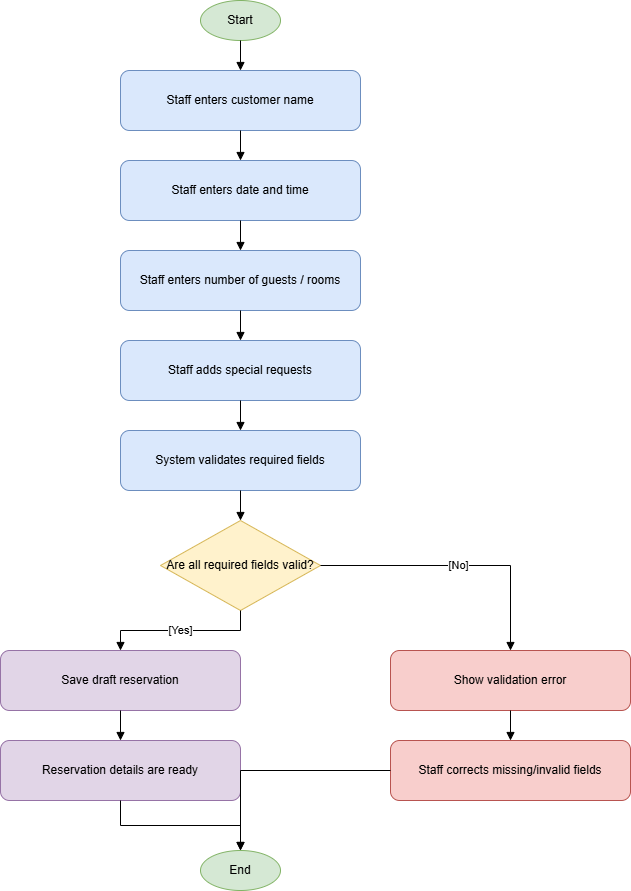

The diagram above was exported from draw.io. Its source (the exported page's mxGraphModel, read from the mxfile embedded in the PNG):
<mxGraphModel grid="1" page="1" gridSize="10" guides="1" tooltips="1" connect="1" arrows="1" fold="1" pageScale="1" pageWidth="850" pageHeight="1100" math="0" shadow="0">
  <root>
    <mxCell id="0" />
    <mxCell id="1" parent="0" />
    <mxCell id="n2" parent="1" style="ellipse;whiteSpace=wrap;html=1;fillColor=#d5e8d4;strokeColor=#82b366;" value="Start" vertex="1">
      <mxGeometry height="40" width="80" x="310" y="20" as="geometry" />
    </mxCell>
    <mxCell id="n3" parent="1" style="rounded=1;whiteSpace=wrap;html=1;fillColor=#dae8fc;strokeColor=#6c8ebf;" value="Staff enters customer name" vertex="1">
      <mxGeometry height="60" width="240" x="230" y="90" as="geometry" />
    </mxCell>
    <mxCell id="e4" edge="1" parent="1" source="n2" style="edgeStyle=orthogonalEdgeStyle;rounded=0;orthogonalLoop=1;jettySize=auto;html=1;endArrow=block;endFill=1;" target="n3" value="">
      <mxGeometry relative="1" as="geometry" />
    </mxCell>
    <mxCell id="n5" parent="1" style="rounded=1;whiteSpace=wrap;html=1;fillColor=#dae8fc;strokeColor=#6c8ebf;" value="Staff enters date and time" vertex="1">
      <mxGeometry height="60" width="240" x="230" y="180" as="geometry" />
    </mxCell>
    <mxCell id="e6" edge="1" parent="1" source="n3" style="edgeStyle=orthogonalEdgeStyle;rounded=0;orthogonalLoop=1;jettySize=auto;html=1;endArrow=block;endFill=1;" target="n5" value="">
      <mxGeometry relative="1" as="geometry" />
    </mxCell>
    <mxCell id="n7" parent="1" style="rounded=1;whiteSpace=wrap;html=1;fillColor=#dae8fc;strokeColor=#6c8ebf;" value="Staff enters number of guests / rooms" vertex="1">
      <mxGeometry height="60" width="240" x="230" y="270" as="geometry" />
    </mxCell>
    <mxCell id="e8" edge="1" parent="1" source="n5" style="edgeStyle=orthogonalEdgeStyle;rounded=0;orthogonalLoop=1;jettySize=auto;html=1;endArrow=block;endFill=1;" target="n7" value="">
      <mxGeometry relative="1" as="geometry" />
    </mxCell>
    <mxCell id="n9" parent="1" style="rounded=1;whiteSpace=wrap;html=1;fillColor=#dae8fc;strokeColor=#6c8ebf;" value="Staff adds special requests" vertex="1">
      <mxGeometry height="60" width="240" x="230" y="360" as="geometry" />
    </mxCell>
    <mxCell id="e10" edge="1" parent="1" source="n7" style="edgeStyle=orthogonalEdgeStyle;rounded=0;orthogonalLoop=1;jettySize=auto;html=1;endArrow=block;endFill=1;" target="n9" value="">
      <mxGeometry relative="1" as="geometry" />
    </mxCell>
    <mxCell id="n11" parent="1" style="rounded=1;whiteSpace=wrap;html=1;fillColor=#dae8fc;strokeColor=#6c8ebf;" value="System validates required fields" vertex="1">
      <mxGeometry height="60" width="240" x="230" y="450" as="geometry" />
    </mxCell>
    <mxCell id="e12" edge="1" parent="1" source="n9" style="edgeStyle=orthogonalEdgeStyle;rounded=0;orthogonalLoop=1;jettySize=auto;html=1;endArrow=block;endFill=1;" target="n11" value="">
      <mxGeometry relative="1" as="geometry" />
    </mxCell>
    <mxCell id="n13" parent="1" style="rhombus;whiteSpace=wrap;html=1;fillColor=#fff2cc;strokeColor=#d6b656;" value="Are all required fields valid?" vertex="1">
      <mxGeometry height="90" width="160" x="270" y="540" as="geometry" />
    </mxCell>
    <mxCell id="e14" edge="1" parent="1" source="n11" style="edgeStyle=orthogonalEdgeStyle;rounded=0;orthogonalLoop=1;jettySize=auto;html=1;endArrow=block;endFill=1;" target="n13" value="">
      <mxGeometry relative="1" as="geometry" />
    </mxCell>
    <mxCell id="n15" parent="1" style="rounded=1;whiteSpace=wrap;html=1;fillColor=#e1d5e7;strokeColor=#9673a6;" value="Save draft reservation" vertex="1">
      <mxGeometry height="60" width="240" x="110" y="670" as="geometry" />
    </mxCell>
    <mxCell id="e16" edge="1" parent="1" source="n13" style="edgeStyle=orthogonalEdgeStyle;rounded=0;orthogonalLoop=1;jettySize=auto;html=1;endArrow=block;endFill=1;" target="n15" value="[Yes]">
      <mxGeometry relative="1" as="geometry" />
    </mxCell>
    <mxCell id="n17" parent="1" style="rounded=1;whiteSpace=wrap;html=1;fillColor=#e1d5e7;strokeColor=#9673a6;" value="Reservation details are ready" vertex="1">
      <mxGeometry height="60" width="240" x="110" y="760" as="geometry" />
    </mxCell>
    <mxCell id="e18" edge="1" parent="1" source="n15" style="edgeStyle=orthogonalEdgeStyle;rounded=0;orthogonalLoop=1;jettySize=auto;html=1;endArrow=block;endFill=1;" target="n17" value="">
      <mxGeometry relative="1" as="geometry" />
    </mxCell>
    <mxCell id="n19" parent="1" style="rounded=1;whiteSpace=wrap;html=1;fillColor=#f8cecc;strokeColor=#b85450;" value="Show validation error" vertex="1">
      <mxGeometry height="60" width="240" x="500" y="670" as="geometry" />
    </mxCell>
    <mxCell id="e20" edge="1" parent="1" source="n13" style="edgeStyle=orthogonalEdgeStyle;rounded=0;orthogonalLoop=1;jettySize=auto;html=1;endArrow=block;endFill=1;" target="n19" value="[No]">
      <mxGeometry relative="1" as="geometry" />
    </mxCell>
    <mxCell id="n21" parent="1" style="rounded=1;whiteSpace=wrap;html=1;fillColor=#f8cecc;strokeColor=#b85450;" value="Staff corrects missing/invalid fields" vertex="1">
      <mxGeometry height="60" width="240" x="500" y="760" as="geometry" />
    </mxCell>
    <mxCell id="e22" edge="1" parent="1" source="n19" style="edgeStyle=orthogonalEdgeStyle;rounded=0;orthogonalLoop=1;jettySize=auto;html=1;endArrow=block;endFill=1;" target="n21" value="">
      <mxGeometry relative="1" as="geometry" />
    </mxCell>
    <mxCell id="n23" parent="1" style="ellipse;whiteSpace=wrap;html=1;fillColor=#d5e8d4;strokeColor=#82b366;" value="End" vertex="1">
      <mxGeometry height="40" width="80" x="310" y="870" as="geometry" />
    </mxCell>
    <mxCell id="e24" edge="1" parent="1" source="n17" style="edgeStyle=orthogonalEdgeStyle;rounded=0;orthogonalLoop=1;jettySize=auto;html=1;endArrow=block;endFill=1;" target="n23" value="">
      <mxGeometry relative="1" as="geometry" />
    </mxCell>
    <mxCell id="e25" edge="1" parent="1" source="n21" style="edgeStyle=orthogonalEdgeStyle;rounded=0;orthogonalLoop=1;jettySize=auto;html=1;endArrow=block;endFill=1;" target="n23" value="">
      <mxGeometry relative="1" as="geometry" />
    </mxCell>
  </root>
</mxGraphModel>